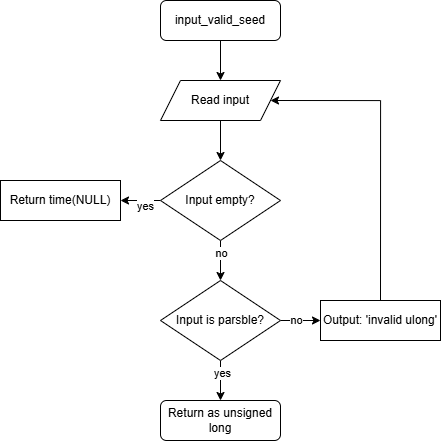

The diagram above was exported from draw.io. Its source (the exported page's mxGraphModel, read from the mxfile embedded in the PNG):
<mxGraphModel dx="1197" dy="729" grid="1" gridSize="10" guides="1" tooltips="1" connect="1" arrows="1" fold="1" page="1" pageScale="1" pageWidth="827" pageHeight="1169" math="0" shadow="0">
  <root>
    <mxCell id="0" />
    <mxCell id="1" parent="0" />
    <mxCell id="LyvuZYL03bR5bQzXN2Ob-16" edge="1" parent="1" source="zFhYGo_L5rSA2gyJ349o-1" style="edgeStyle=orthogonalEdgeStyle;rounded=0;orthogonalLoop=1;jettySize=auto;html=1;exitX=0.5;exitY=1;exitDx=0;exitDy=0;entryX=0.5;entryY=0;entryDx=0;entryDy=0;" target="LyvuZYL03bR5bQzXN2Ob-9">
      <mxGeometry relative="1" as="geometry" />
    </mxCell>
    <mxCell id="zFhYGo_L5rSA2gyJ349o-1" parent="1" style="rounded=1;whiteSpace=wrap;html=1;" value="input_valid_seed" vertex="1">
      <mxGeometry height="40" width="120" x="280" y="40" as="geometry" />
    </mxCell>
    <mxCell id="LyvuZYL03bR5bQzXN2Ob-17" edge="1" parent="1" source="LyvuZYL03bR5bQzXN2Ob-9" style="edgeStyle=orthogonalEdgeStyle;rounded=0;orthogonalLoop=1;jettySize=auto;html=1;exitX=0.5;exitY=1;exitDx=0;exitDy=0;entryX=0.5;entryY=0;entryDx=0;entryDy=0;" target="LyvuZYL03bR5bQzXN2Ob-10">
      <mxGeometry relative="1" as="geometry" />
    </mxCell>
    <mxCell id="LyvuZYL03bR5bQzXN2Ob-9" parent="1" style="shape=parallelogram;perimeter=parallelogramPerimeter;whiteSpace=wrap;html=1;fixedSize=1;" value="Read input" vertex="1">
      <mxGeometry height="40" width="120" x="280" y="120" as="geometry" />
    </mxCell>
    <mxCell id="LyvuZYL03bR5bQzXN2Ob-18" edge="1" parent="1" source="LyvuZYL03bR5bQzXN2Ob-10" style="edgeStyle=orthogonalEdgeStyle;rounded=0;orthogonalLoop=1;jettySize=auto;html=1;exitX=0;exitY=0.5;exitDx=0;exitDy=0;entryX=1;entryY=0.5;entryDx=0;entryDy=0;" target="LyvuZYL03bR5bQzXN2Ob-11">
      <mxGeometry relative="1" as="geometry" />
    </mxCell>
    <mxCell id="LyvuZYL03bR5bQzXN2Ob-22" connectable="0" parent="LyvuZYL03bR5bQzXN2Ob-18" style="edgeLabel;html=1;align=center;verticalAlign=middle;resizable=0;points=[];" value="yes" vertex="1">
      <mxGeometry relative="1" x="-0.2" y="5" as="geometry">
        <mxPoint as="offset" />
      </mxGeometry>
    </mxCell>
    <mxCell id="LyvuZYL03bR5bQzXN2Ob-19" edge="1" parent="1" source="LyvuZYL03bR5bQzXN2Ob-10" style="edgeStyle=orthogonalEdgeStyle;rounded=0;orthogonalLoop=1;jettySize=auto;html=1;exitX=0.5;exitY=1;exitDx=0;exitDy=0;entryX=0.5;entryY=0;entryDx=0;entryDy=0;" target="LyvuZYL03bR5bQzXN2Ob-13">
      <mxGeometry relative="1" as="geometry" />
    </mxCell>
    <mxCell id="LyvuZYL03bR5bQzXN2Ob-23" connectable="0" parent="LyvuZYL03bR5bQzXN2Ob-19" style="edgeLabel;html=1;align=center;verticalAlign=middle;resizable=0;points=[];" value="no" vertex="1">
      <mxGeometry relative="1" x="-0.4" as="geometry">
        <mxPoint as="offset" />
      </mxGeometry>
    </mxCell>
    <mxCell id="LyvuZYL03bR5bQzXN2Ob-10" parent="1" style="rhombus;whiteSpace=wrap;html=1;" value="Input empty?" vertex="1">
      <mxGeometry height="80" width="120" x="280" y="200" as="geometry" />
    </mxCell>
    <mxCell id="LyvuZYL03bR5bQzXN2Ob-11" parent="1" style="rounded=0;whiteSpace=wrap;html=1;" value="Return time(NULL)" vertex="1">
      <mxGeometry height="40" width="120" x="120" y="220" as="geometry" />
    </mxCell>
    <mxCell id="LyvuZYL03bR5bQzXN2Ob-20" edge="1" parent="1" source="LyvuZYL03bR5bQzXN2Ob-13" style="edgeStyle=orthogonalEdgeStyle;rounded=0;orthogonalLoop=1;jettySize=auto;html=1;exitX=1;exitY=0.5;exitDx=0;exitDy=0;entryX=0;entryY=0.5;entryDx=0;entryDy=0;" target="LyvuZYL03bR5bQzXN2Ob-15">
      <mxGeometry relative="1" as="geometry" />
    </mxCell>
    <mxCell id="LyvuZYL03bR5bQzXN2Ob-24" connectable="0" parent="LyvuZYL03bR5bQzXN2Ob-20" style="edgeLabel;html=1;align=center;verticalAlign=middle;resizable=0;points=[];" value="no" vertex="1">
      <mxGeometry relative="1" x="-0.25" y="1" as="geometry">
        <mxPoint as="offset" />
      </mxGeometry>
    </mxCell>
    <mxCell id="LyvuZYL03bR5bQzXN2Ob-21" edge="1" parent="1" source="LyvuZYL03bR5bQzXN2Ob-13" style="edgeStyle=orthogonalEdgeStyle;rounded=0;orthogonalLoop=1;jettySize=auto;html=1;exitX=0.5;exitY=1;exitDx=0;exitDy=0;entryX=0.5;entryY=0;entryDx=0;entryDy=0;">
      <mxGeometry relative="1" as="geometry">
        <mxPoint x="340" y="440" as="targetPoint" />
      </mxGeometry>
    </mxCell>
    <mxCell id="LyvuZYL03bR5bQzXN2Ob-25" connectable="0" parent="LyvuZYL03bR5bQzXN2Ob-21" style="edgeLabel;html=1;align=center;verticalAlign=middle;resizable=0;points=[];" value="yes" vertex="1">
      <mxGeometry relative="1" x="-0.4" y="1" as="geometry">
        <mxPoint as="offset" />
      </mxGeometry>
    </mxCell>
    <mxCell id="LyvuZYL03bR5bQzXN2Ob-13" parent="1" style="rhombus;whiteSpace=wrap;html=1;" value="Input is parsble?" vertex="1">
      <mxGeometry height="80" width="120" x="280" y="320" as="geometry" />
    </mxCell>
    <mxCell id="LyvuZYL03bR5bQzXN2Ob-31" edge="1" parent="1" source="LyvuZYL03bR5bQzXN2Ob-15" style="edgeStyle=orthogonalEdgeStyle;rounded=0;orthogonalLoop=1;jettySize=auto;html=1;exitX=0.5;exitY=0;exitDx=0;exitDy=0;entryX=1;entryY=0.5;entryDx=0;entryDy=0;" target="LyvuZYL03bR5bQzXN2Ob-9">
      <mxGeometry relative="1" as="geometry">
        <Array as="points">
          <mxPoint x="500" y="140" />
        </Array>
      </mxGeometry>
    </mxCell>
    <mxCell id="LyvuZYL03bR5bQzXN2Ob-15" parent="1" style="rounded=0;whiteSpace=wrap;html=1;" value="Output: 'invalid ulong'" vertex="1">
      <mxGeometry height="40" width="120" x="440" y="340" as="geometry" />
    </mxCell>
    <mxCell id="LyvuZYL03bR5bQzXN2Ob-29" parent="1" style="rounded=1;whiteSpace=wrap;html=1;" value="Return as unsigned long" vertex="1">
      <mxGeometry height="40" width="120" x="280" y="440" as="geometry" />
    </mxCell>
  </root>
</mxGraphModel>